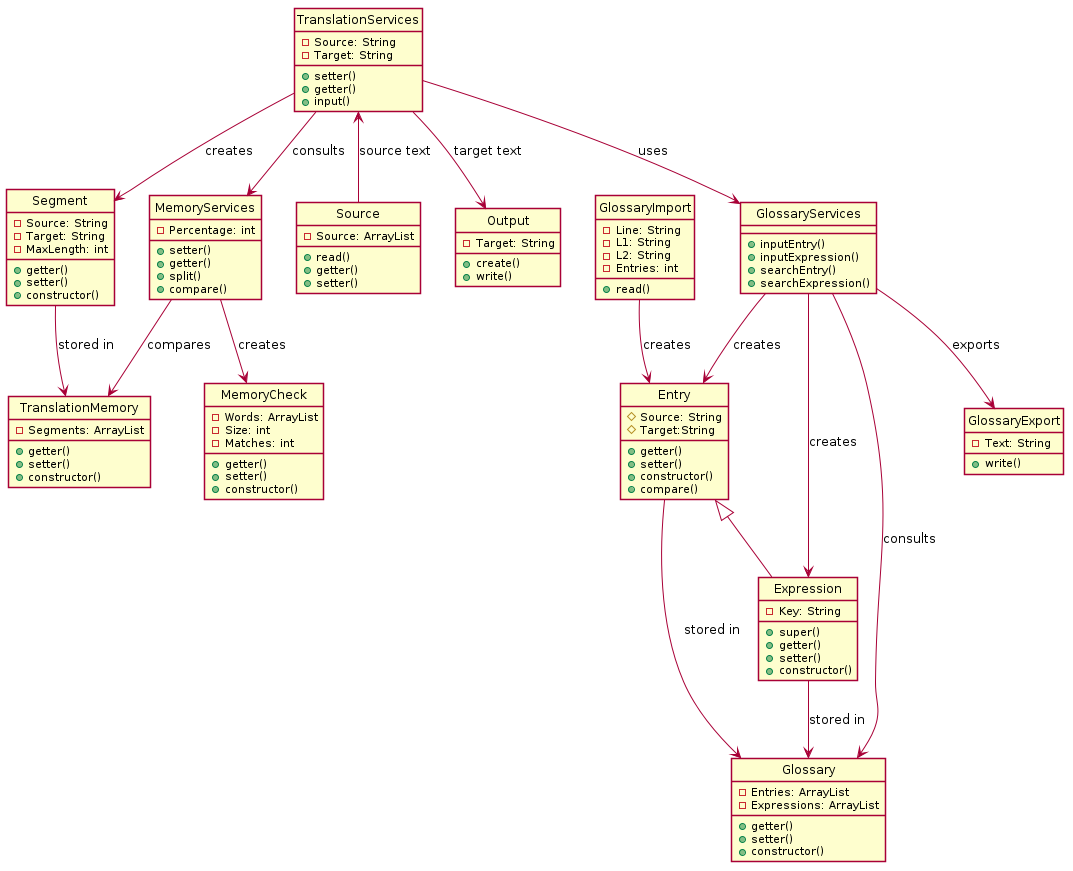

The diagram above was rendered by PlantUML. Its source (embedded in the PNG):
@startuml OpenCATe
skinparam   Style   strictuml
skinparam   SequenceMessageAlignment center

class Segment{
    -Source: String
    -Target: String
    -MaxLength: int
    +getter()
    +setter()
    +constructor()
}

class TranslationMemory{
    -Segments: ArrayList
    +getter()
    +setter()
    +constructor()
}

class Entry{
    #Source: String 
    #Target:String
    +getter()
    +setter()
    +constructor()
    +compare()
}

class Expression extends Entry{
    -Key: String
    +super()
    +getter()
    +setter()
    +constructor()
}

class Glossary{
    -Entries: ArrayList
    -Expressions: ArrayList
    +getter()
    +setter()
    +constructor()
}

class TranslationServices{
    -Source: String
    -Target: String
    +setter()
    +getter()
    +input()
}

class Source{
    -Source: ArrayList
    +read()
    +getter()
    +setter()
}

class Output{
    -Target: String
    +create()
    +write()
}

class GlossaryServices{
    +inputEntry()
    +inputExpression()
    +searchEntry()
    +searchExpression()
}

class MemoryCheck{
    -Words: ArrayList
    -Size: int
    -Matches: int
    +getter()
    +setter()
    +constructor()
}

class MemoryServices{
    -Percentage: int
    +setter()
    +getter()
    +split()
    +compare()
}

class GlossaryImport{
    -Line: String
    -L1: String
    -L2: String
    -Entries: int
    +read()
}

class GlossaryExport{
    -Text: String
    +write()
}

Segment --> TranslationMemory :stored in
Expression --> Glossary :stored in
Entry --> Glossary :stored in
TranslationServices--> Segment :creates
TranslationServices<-- Source: source text
TranslationServices --> Output: target text
TranslationServices --> GlossaryServices: uses
GlossaryServices --> Entry : creates
GlossaryServices --> Expression: creates
GlossaryServices --> Glossary: consults
TranslationServices --> MemoryServices: consults
MemoryServices --> MemoryCheck: creates
MemoryServices --> TranslationMemory: compares
GlossaryImport --> Entry: creates
GlossaryServices --> GlossaryExport :exports
@enduml